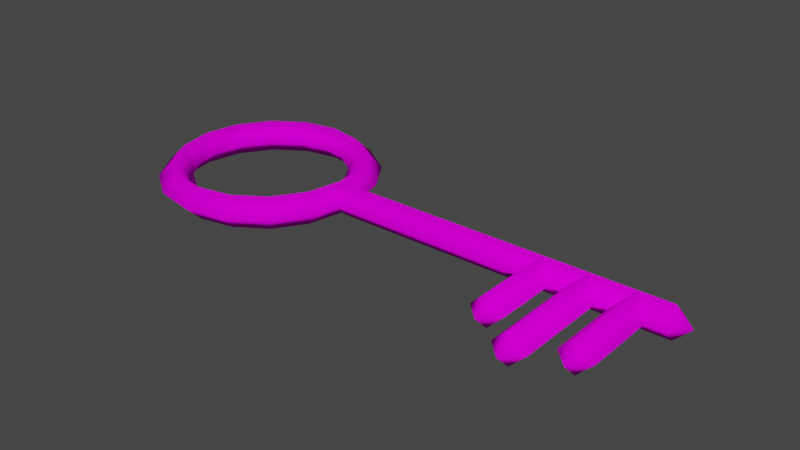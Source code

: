 # Source: key.blend  (saved by Blender 3.6.13; exported with 4.5.12 LTS)
import bpy
from mathutils import Matrix  # noqa: F401  (used for matrix-valued properties, if any)

bpy.ops.wm.read_factory_settings(use_empty=True)
scene = bpy.context.scene
scene.name = 'Scene'

# ---- collections
col_collection = bpy.data.collections.new('Collection'); scene.collection.children.link(col_collection)

# ---- images (referenced by path relative to the original .blend; pixels are not part of the script)
import os
ASSET_DIR = os.environ.get("B2B_ASSET_DIR", "")  # directory of the original .blend (textures are referenced by path, not embedded)
HERE = os.path.dirname(os.path.abspath(__file__))  # packed textures are extracted next to this script under _unpacked/

def load_image(name, relpath, width, height, colorspace="sRGB"):
    """Load a texture the original file referenced (path relative to the .blend, or extracted next to this script)."""
    p = next((c for c in (os.path.join(HERE, relpath), os.path.join(ASSET_DIR, relpath)) if relpath and os.path.exists(c)), "")
    if p:
        img = bpy.data.images.load(p, check_existing=True)
        img.name = name
    else:  # same state as the original file: an image datablock whose file is absent (Cycles renders it pink)
        img = bpy.data.images.new(name, width, height)
        img.source = "FILE"
        img.filepath = "//" + (relpath or name)
    img.colorspace_settings.name = colorspace
    return img
img_rusty_key_png = load_image('rusty_key.png', 'rusty_key.png', 1024, 1024, 'sRGB')

# ---- materials (node trees are filled in below, after node groups)
mat_key = bpy.data.materials.new('key')
mat_key.use_backface_culling = True
mat_key.use_transparent_shadow = False

# ---- material node trees
mat_key.use_nodes = True; mat_key.node_tree.nodes.clear()
_N = mat_key.node_tree.nodes; _L = mat_key.node_tree.links
n0 = _N.new('ShaderNodeBsdfPrincipled'); n0.name = 'Principled BSDF'; n0.location = (10, 300)
n0.distribution = 'GGX'
n0.subsurface_method = 'RANDOM_WALK_SKIN'
n0.inputs[2].default_value = 1.0
n0.inputs[3].default_value = 1.45
n0.inputs[13].default_value = 0.0
n0.inputs[27].default_value = (0.0, 0.0, 0.0, 1.0)
n0.inputs[28].default_value = 1.0
n1 = _N.new('ShaderNodeOutputMaterial'); n1.name = 'Material Output'; n1.location = (300, 300)
n2 = _N.new('ShaderNodeTexImage'); n2.name = 'Image Texture'; n2.location = (-280, 280)
n2.image = img_rusty_key_png
_L.new(n0.outputs[0], n1.inputs[0])
_L.new(n2.outputs[0], n0.inputs[0])
n1.is_active_output = True

# ---- world
world_world = bpy.data.worlds.new('World'); scene.world = world_world
world_world.use_nodes = True; world_world.node_tree.nodes.clear()
_N = world_world.node_tree.nodes; _L = world_world.node_tree.links
n0 = _N.new('ShaderNodeOutputWorld'); n0.name = 'World Output'; n0.location = (300, 300)
n1 = _N.new('ShaderNodeBackground'); n1.name = 'Background'; n1.location = (10, 300)
n1.inputs[0].default_value = (0.05088, 0.05088, 0.05088, 1.0)
_L.new(n1.outputs[0], n0.inputs[0])
n0.is_active_output = True
world_world.color = (0.05088, 0.05088, 0.05088)
world_world.use_sun_shadow = False
world_world.sun_shadow_jitter_overblur = 0.0

# ---- meshes
me_circle = bpy.data.meshes.new('Circle')
me_circle.from_pydata([(2.9, -0.7, -0.15), (2.75, -0.7, 0.0), (-0.7071, 0.7071, 0.0), (2.9, -0.7, 0.15), (3.05, -0.7, 0.0), (-0.9239, -0.3827, 0.0), (0.9239, 0.3827, 0.0), (0.7071, 0.7071, 0.0), (0.3827, 0.9239, 0.0), (2.9, -0.85, 0.0), (-0.3827, -0.9239, 0.0), (3.3, -1.15, 0.0), (0.3827, -0.9239, 0.0), (3.45, -1.0, 0.0), (0.9239, -0.3827, 0.0), (1.0, 0.0, 0.0), (-0.2656, 0.6413, 0.0), (0.0, 0.6941, 0.0), (-0.4908, 0.4908, 0.0), (3.3, -1.0, 0.15), (3.15, -1.0, 0.0), (-0.6413, -0.2656, 0.0), (3.3, -1.0, -0.15), (3.3, 0.0, -0.15), (0.2656, 0.6413, 0.0), (3.15, 0.0, 0.0), (3.3, 0.0, 0.15), (0.0, -0.6941, 0.0), (3.45, 0.0, 0.0), (3.85, 0.0, 0.0), (0.6413, -0.2656, 0.0), (0.6941, 0.0, 0.0), (-0.3242, 0.7826, 0.15), (0.0, 0.8471, 0.15), (-0.599, 0.599, 0.15), (-0.7826, 0.3242, 0.15), (-0.8471, 0.0, 0.15), (-0.7826, -0.3242, 0.15), (0.599, 0.599, 0.15), (0.7826, 0.3242, 0.15), (0.3242, 0.7826, 0.15), (-0.3242, -0.7826, 0.15), (-0.599, -0.599, 0.15), (0.0, -0.8471, 0.15), (0.3242, -0.7826, 0.15), (0.599, -0.599, 0.15), (0.7826, -0.3242, 0.15), (0.8471, 0.0, 0.15), (0.0, 1.0, 0.0), (-0.3827, 0.9239, 0.0), (3.7, 0.0, 0.15), (-0.9239, 0.3827, 0.0), (-1.0, 0.0, 0.0), (3.55, 0.0, 0.0), (3.7, 0.0, -0.15), (3.7, -0.8, -0.15), (3.55, -0.8, 0.0), (-0.7071, -0.7071, 0.0), (4.15, 0.0, 0.0), (0.0, -1.0, 0.0), (3.7, -0.8, 0.15), (0.7071, -0.7071, 0.0), (3.85, -0.8, 0.0), (3.7, -0.95, 0.0), (4.0, 0.15, 0.0), (4.0, 0.0, 0.15), (4.0, -0.15, 0.0), (-0.6413, 0.2656, 0.0), (-0.6941, 0.0, 0.0), (4.0, 0.0, -0.15), (0.4908, 0.4908, 0.0), (0.6413, 0.2656, 0.0), (0.9, 0.0, -0.15), (-0.2656, -0.6413, 0.0), (-0.4908, -0.4908, 0.0), (0.9, -0.15, 0.0), (0.2656, -0.6413, 0.0), (0.4908, -0.4908, 0.0), (0.9, 0.0, 0.15), (0.9, 0.15, 0.0), (-0.3242, 0.7826, -0.15), (0.0, 0.8471, -0.15), (-0.599, 0.599, -0.15), (-0.7826, 0.3242, -0.15), (-0.8471, 0.0, -0.15), (-0.7826, -0.3242, -0.15), (0.599, 0.599, -0.15), (0.7826, 0.3242, -0.15), (0.3242, 0.7826, -0.15), (-0.3242, -0.7826, -0.15), (-0.599, -0.599, -0.15), (0.0, -0.8471, -0.15), (0.3242, -0.7826, -0.15), (0.599, -0.599, -0.15), (0.7826, -0.3242, -0.15), (0.8471, 0.0, -0.15), (2.9, 0.0, -0.15), (2.75, 0.0, 0.0), (2.9, 0.0, 0.15), (3.05, 0.0, 0.0)], [], [(32, 33, 48, 49), (34, 32, 49, 2), (35, 34, 2, 51), (36, 35, 51, 52), (37, 36, 52, 5), (38, 39, 6, 7), (40, 38, 7, 8), (33, 40, 8, 48), (41, 42, 57, 10), (43, 41, 10, 59), (44, 43, 59, 12), (45, 44, 12, 61), (46, 45, 61, 14), (47, 46, 14, 15), (42, 37, 5, 57), (39, 47, 15, 6), (71, 31, 47, 39), (74, 21, 37, 42), (31, 30, 46, 47), (30, 77, 45, 46), (77, 76, 44, 45), (76, 27, 43, 44), (27, 73, 41, 43), (73, 74, 42, 41), (17, 24, 40, 33), (24, 70, 38, 40), (70, 71, 39, 38), (21, 68, 36, 37), (68, 67, 35, 36), (67, 18, 34, 35), (18, 16, 32, 34), (16, 17, 33, 32), (78, 65, 64, 79), (80, 49, 48, 81), (82, 2, 49, 80), (83, 51, 2, 82), (84, 52, 51, 83), (85, 5, 52, 84), (86, 7, 6, 87), (88, 8, 7, 86), (81, 48, 8, 88), (89, 10, 57, 90), (91, 59, 10, 89), (92, 12, 59, 91), (93, 61, 12, 92), (94, 14, 61, 93), (95, 15, 14, 94), (90, 57, 5, 85), (87, 6, 15, 95), (71, 87, 95, 31), (74, 90, 85, 21), (31, 95, 94, 30), (30, 94, 93, 77), (77, 93, 92, 76), (76, 92, 91, 27), (27, 91, 89, 73), (73, 89, 90, 74), (17, 81, 88, 24), (24, 88, 86, 70), (70, 86, 87, 71), (21, 85, 84, 68), (68, 84, 83, 67), (67, 83, 82, 18), (18, 82, 80, 16), (16, 80, 81, 17), (72, 79, 64, 69), (75, 72, 69, 66), (75, 66, 65, 78), (65, 58, 64), (66, 69, 58), (69, 64, 58), (66, 58, 65), (50, 60, 62, 29), (54, 29, 62, 55), (53, 54, 55, 56), (53, 56, 60, 50), (60, 63, 62), (56, 55, 63), (55, 62, 63), (56, 63, 60), (26, 19, 13, 28), (23, 28, 13, 22), (25, 23, 22, 20), (25, 20, 19, 26), (19, 11, 13), (20, 22, 11), (22, 13, 11), (20, 11, 19), (98, 3, 4, 99), (96, 99, 4, 0), (97, 96, 0, 1), (97, 1, 3, 98), (3, 9, 4), (1, 0, 9), (0, 4, 9), (1, 9, 3)])
me_circle.polygons.foreach_set('use_smooth', [True] * 96)
_uv = me_circle.uv_layers.new(name='UVMap')
_uv.uv.foreach_set('vector', [0.3569, 0.8126, 0.4956, 0.8402, 0.4956, 0.9057, 0.3319, 0.8731, 0.2393, 0.7341, 0.3569, 0.8126, 0.3319, 0.8731, 0.1931, 0.7803, 0.1608, 0.6165, 0.2393, 0.7341, 0.1931, 0.7803, 0.1003, 0.6415, 0.1332, 0.4778, 0.1608, 0.6165, 0.1003, 0.6415, 0.06776, 0.4778, 0.1608, 0.3391, 0.1332, 0.4778, 0.06776, 0.4778, 0.1003, 0.3141, 0.7519, 0.7341, 0.8305, 0.6165, 0.8909, 0.6415, 0.7982, 0.7803, 0.6343, 0.8126, 0.7519, 0.7341, 0.7982, 0.7803, 0.6594, 0.8731, 0.4956, 0.8402, 0.6343, 0.8126, 0.6594, 0.8731, 0.4956, 0.9057, 0.3569, 0.143, 0.2393, 0.2215, 0.1931, 0.1753, 0.3319, 0.08251, 0.4956, 0.1154, 0.3569, 0.143, 0.3319, 0.08251, 0.4956, 0.04994, 0.6343, 0.143, 0.4956, 0.1154, 0.4956, 0.04994, 0.6594, 0.08251, 0.7519, 0.2215, 0.6343, 0.143, 0.6594, 0.08251, 0.7982, 0.1753, 0.8305, 0.3391, 0.7519, 0.2215, 0.7982, 0.1753, 0.8909, 0.3141, 0.8581, 0.4778, 0.8305, 0.3391, 0.8909, 0.3141, 0.9235, 0.4778, 0.2393, 0.2215, 0.1608, 0.3391, 0.1003, 0.3141, 0.1931, 0.1753, 0.8305, 0.6165, 0.8581, 0.4778, 0.9235, 0.4778, 0.8909, 0.6415, 0.77, 0.5915, 0.7926, 0.4778, 0.8581, 0.4778, 0.8305, 0.6165, 0.2856, 0.2678, 0.2212, 0.3641, 0.1608, 0.3391, 0.2393, 0.2215, 0.7926, 0.4778, 0.77, 0.3641, 0.8305, 0.3391, 0.8581, 0.4778, 0.77, 0.3641, 0.7056, 0.2678, 0.7519, 0.2215, 0.8305, 0.3391, 0.7056, 0.2678, 0.6093, 0.2034, 0.6343, 0.143, 0.7519, 0.2215, 0.6093, 0.2034, 0.4956, 0.1808, 0.4956, 0.1154, 0.6343, 0.143, 0.4956, 0.1808, 0.382, 0.2034, 0.3569, 0.143, 0.4956, 0.1154, 0.382, 0.2034, 0.2856, 0.2678, 0.2393, 0.2215, 0.3569, 0.143, 0.4956, 0.7748, 0.6093, 0.7522, 0.6343, 0.8126, 0.4956, 0.8402, 0.6093, 0.7522, 0.7056, 0.6878, 0.7519, 0.7341, 0.6343, 0.8126, 0.7056, 0.6878, 0.77, 0.5915, 0.8305, 0.6165, 0.7519, 0.7341, 0.2212, 0.3641, 0.1986, 0.4778, 0.1332, 0.4778, 0.1608, 0.3391, 0.1986, 0.4778, 0.2212, 0.5915, 0.1608, 0.6165, 0.1332, 0.4778, 0.2212, 0.5915, 0.2856, 0.6878, 0.2393, 0.7341, 0.1608, 0.6165, 0.2856, 0.6878, 0.382, 0.7522, 0.3569, 0.8126, 0.2393, 0.7341, 0.382, 0.7522, 0.4956, 0.7748, 0.4956, 0.8402, 0.3569, 0.8126, 0.8807, 0.4778, 2.207, 0.4778, 2.207, 0.542, 0.8807, 0.542, 0.3569, 0.8126, 0.3319, 0.8731, 0.4956, 0.9057, 0.4956, 0.8402, 0.2393, 0.7341, 0.1931, 0.7803, 0.3319, 0.8731, 0.3569, 0.8126, 0.1608, 0.6165, 0.1003, 0.6415, 0.1931, 0.7803, 0.2393, 0.7341, 0.1332, 0.4778, 0.06776, 0.4778, 0.1003, 0.6415, 0.1608, 0.6165, 0.1608, 0.3391, 0.1003, 0.3141, 0.06776, 0.4778, 0.1332, 0.4778, 0.7519, 0.7341, 0.7982, 0.7803, 0.8909, 0.6415, 0.8305, 0.6165, 0.6343, 0.8126, 0.6594, 0.8731, 0.7982, 0.7803, 0.7519, 0.7341, 0.4956, 0.8402, 0.4956, 0.9057, 0.6594, 0.8731, 0.6343, 0.8126, 0.3569, 0.143, 0.3319, 0.08251, 0.1931, 0.1753, 0.2393, 0.2215, 0.4956, 0.1154, 0.4956, 0.04994, 0.3319, 0.08251, 0.3569, 0.143, 0.6343, 0.143, 0.6594, 0.08251, 0.4956, 0.04994, 0.4956, 0.1154, 0.7519, 0.2215, 0.7982, 0.1753, 0.6594, 0.08251, 0.6343, 0.143, 0.8305, 0.3391, 0.8909, 0.3141, 0.7982, 0.1753, 0.7519, 0.2215, 0.8581, 0.4778, 0.9235, 0.4778, 0.8909, 0.3141, 0.8305, 0.3391, 0.2393, 0.2215, 0.1931, 0.1753, 0.1003, 0.3141, 0.1608, 0.3391, 0.8305, 0.6165, 0.8909, 0.6415, 0.9235, 0.4778, 0.8581, 0.4778, 0.77, 0.5915, 0.8305, 0.6165, 0.8581, 0.4778, 0.7926, 0.4778, 0.2856, 0.2678, 0.2393, 0.2215, 0.1608, 0.3391, 0.2212, 0.3641, 0.7926, 0.4778, 0.8581, 0.4778, 0.8305, 0.3391, 0.77, 0.3641, 0.77, 0.3641, 0.8305, 0.3391, 0.7519, 0.2215, 0.7056, 0.2678, 0.7056, 0.2678, 0.7519, 0.2215, 0.6343, 0.143, 0.6093, 0.2034, 0.6093, 0.2034, 0.6343, 0.143, 0.4956, 0.1154, 0.4956, 0.1808, 0.4956, 0.1808, 0.4956, 0.1154, 0.3569, 0.143, 0.382, 0.2034, 0.382, 0.2034, 0.3569, 0.143, 0.2393, 0.2215, 0.2856, 0.2678, 0.4956, 0.7748, 0.4956, 0.8402, 0.6343, 0.8126, 0.6093, 0.7522, 0.6093, 0.7522, 0.6343, 0.8126, 0.7519, 0.7341, 0.7056, 0.6878, 0.7056, 0.6878, 0.7519, 0.7341, 0.8305, 0.6165, 0.77, 0.5915, 0.2212, 0.3641, 0.1608, 0.3391, 0.1332, 0.4778, 0.1986, 0.4778, 0.1986, 0.4778, 0.1332, 0.4778, 0.1608, 0.6165, 0.2212, 0.5915, 0.2212, 0.5915, 0.1608, 0.6165, 0.2393, 0.7341, 0.2856, 0.6878, 0.2856, 0.6878, 0.2393, 0.7341, 0.3569, 0.8126, 0.382, 0.7522, 0.382, 0.7522, 0.3569, 0.8126, 0.4956, 0.8402, 0.4956, 0.7748, 0.8807, 0.4778, 0.8807, 0.542, 2.207, 0.542, 2.207, 0.4778, 0.8807, 0.4136, 0.8807, 0.4778, 2.207, 0.4778, 2.207, 0.4136, 0.8807, 0.4136, 2.207, 0.4136, 2.207, 0.4778, 0.8807, 0.4778, 2.207, 0.4778, 2.271, 0.4778, 2.207, 0.542, 2.207, 0.4136, 2.207, 0.4778, 2.271, 0.4778, 2.207, 0.4778, 2.207, 0.542, 2.271, 0.4778, 2.207, 0.4136, 2.271, 0.4778, 2.207, 0.4778, 2.079, 0.4778, 2.079, 0.2211, 2.143, 0.2211, 2.143, 0.4778, 2.079, 0.4778, 2.143, 0.4778, 2.143, 0.2211, 2.079, 0.2211, 2.015, 0.4778, 2.079, 0.4778, 2.079, 0.2211, 2.015, 0.2211, 2.015, 0.4778, 2.015, 0.2211, 2.079, 0.2211, 2.079, 0.4778, 2.079, 0.2211, 2.079, 0.1569, 2.143, 0.2211, 2.015, 0.2211, 2.079, 0.2211, 2.079, 0.1569, 2.079, 0.2211, 2.143, 0.2211, 2.079, 0.1569, 2.015, 0.2211, 2.079, 0.1569, 2.079, 0.2211, 1.908, 0.4778, 1.908, 0.1355, 1.972, 0.1355, 1.972, 0.4778, 1.908, 0.4778, 1.972, 0.4778, 1.972, 0.1355, 1.908, 0.1355, 1.843, 0.4778, 1.908, 0.4778, 1.908, 0.1355, 1.843, 0.1355, 1.843, 0.4778, 1.843, 0.1355, 1.908, 0.1355, 1.908, 0.4778, 1.908, 0.1355, 1.908, 0.07133, 1.972, 0.1355, 1.843, 0.1355, 1.908, 0.1355, 1.908, 0.07133, 1.908, 0.1355, 1.972, 0.1355, 1.908, 0.07133, 1.843, 0.1355, 1.908, 0.07133, 1.908, 0.1355, 1.736, 0.4778, 1.736, 0.2639, 1.801, 0.2639, 1.801, 0.4778, 1.736, 0.4778, 1.801, 0.4778, 1.801, 0.2639, 1.736, 0.2639, 1.672, 0.4778, 1.736, 0.4778, 1.736, 0.2639, 1.672, 0.2639, 1.672, 0.4778, 1.672, 0.2639, 1.736, 0.2639, 1.736, 0.4778, 1.736, 0.2639, 1.736, 0.1997, 1.801, 0.2639, 1.672, 0.2639, 1.736, 0.2639, 1.736, 0.1997, 1.736, 0.2639, 1.801, 0.2639, 1.736, 0.1997, 1.672, 0.2639, 1.736, 0.1997, 1.736, 0.2639])
me_circle.materials.append(mat_key)
me_circle.update()

# ---- objects
ob_circle = bpy.data.objects.new('Circle', me_circle)

# ---- transforms, parenting, visibility, modifiers, constraints
ob_circle.location = (0.0, 0.0, 0.0)

# ---- collection membership
col_collection.objects.link(ob_circle)

# ---- scene / render settings (as saved in the file)
scene.frame_start = 1; scene.frame_end = 250; scene.frame_set(15)
scene.render.engine = 'BLENDER_EEVEE_NEXT'
scene.cycles.sampling_pattern = 'TABULATED_SOBOL'
scene.view_settings.view_transform = 'Filmic'
bpy.context.view_layer.update()

# ---- added for rendering (the .blend has no active camera and no usable light): camera, sun
cam_auto = bpy.data.cameras.new('AutoCamera')
cam_auto.lens = 50.0
cam_auto.sensor_width = 36.0
cam_auto.clip_end = 1000.0
ob_auto_camera = bpy.data.objects.new('AutoCamera', cam_auto)
scene.collection.objects.link(ob_auto_camera)
ob_auto_camera.location = (6.74592, -6.28011, 4.13674)
ob_auto_camera.rotation_euler = (1.09748, -7.21219e-08, 0.694738)
scene.camera = ob_auto_camera
light_auto_sun = bpy.data.lights.new('AutoSun', 'SUN')
light_auto_sun.energy = 3.0
light_auto_sun.angle = 0.0523599
ob_auto_sun = bpy.data.objects.new('AutoSun', light_auto_sun)
scene.collection.objects.link(ob_auto_sun)
ob_auto_sun.rotation_euler = (0.872665, 0.174533, 0.523599)
bpy.context.view_layer.update()
